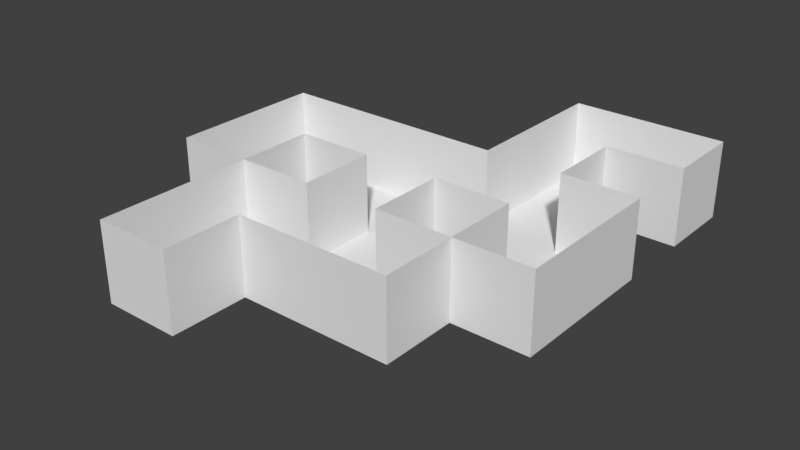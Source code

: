 # Source: stage7.blend  (saved by Blender 2.79.0; exported with 4.5.12 LTS)
import bpy
from mathutils import Matrix  # noqa: F401  (used for matrix-valued properties, if any)

bpy.ops.wm.read_factory_settings(use_empty=True)
scene = bpy.context.scene
scene.name = 'Scene'

# ---- collections
col_collection_1 = bpy.data.collections.new('Collection 1'); scene.collection.children.link(col_collection_1)
col_collection_2 = bpy.data.collections.new('Collection 2'); scene.collection.children.link(col_collection_2)
col_collection_2.hide_render = True
col_collection_2.hide_viewport = True
col_collection_3 = bpy.data.collections.new('Collection 3'); scene.collection.children.link(col_collection_3)
col_collection_3.hide_render = True
col_collection_3.hide_viewport = True
col_collection_4 = bpy.data.collections.new('Collection 4'); scene.collection.children.link(col_collection_4)
col_collection_4.hide_render = True
col_collection_4.hide_viewport = True
col_collection_5 = bpy.data.collections.new('Collection 5'); scene.collection.children.link(col_collection_5)
col_collection_5.hide_render = True
col_collection_5.hide_viewport = True
col_collection_6 = bpy.data.collections.new('Collection 6'); scene.collection.children.link(col_collection_6)
col_collection_6.hide_render = True
col_collection_6.hide_viewport = True
col_collection_7 = bpy.data.collections.new('Collection 7'); scene.collection.children.link(col_collection_7)
col_collection_7.hide_render = True
col_collection_7.hide_viewport = True
col_collection_8 = bpy.data.collections.new('Collection 8'); scene.collection.children.link(col_collection_8)
col_collection_8.hide_render = True
col_collection_8.hide_viewport = True
col_collection_9 = bpy.data.collections.new('Collection 9'); scene.collection.children.link(col_collection_9)
col_collection_9.hide_render = True
col_collection_9.hide_viewport = True

# ---- world
world_world = bpy.data.worlds.new('World'); scene.world = world_world
world_world.color = (0.05088, 0.05088, 0.05088)
world_world.use_sun_shadow = False
world_world.sun_shadow_jitter_overblur = 0.0
world_world.cycles.sampling_method = 'MANUAL'

# ---- meshes
me_cube_056 = bpy.data.meshes.new('Cube.056')
me_cube_056.from_pydata([(5.0, 9.0, 1.0), (5.0, 9.0, -1.0), (7.0, 9.0, 1.0), (7.0, 9.0, -1.0)], [], [(0, 2, 3, 1)])
me_cube_056.use_remesh_preserve_volume = False
me_cube_056.use_remesh_preserve_attributes = False
me_cube_056.use_mirror_vertex_groups = False
me_cube_056.update()
me_cube_055 = bpy.data.meshes.new('Cube.055')
me_cube_055.from_pydata([(-3.0, 5.0, 1.0), (-3.0, 5.0, -1.0), (-3.0, 7.0, 1.0), (-3.0, 7.0, -1.0)], [], [(1, 3, 2, 0)])
me_cube_055.use_remesh_preserve_volume = False
me_cube_055.use_remesh_preserve_attributes = False
me_cube_055.use_mirror_vertex_groups = False
me_cube_055.update()
me_cube_054 = bpy.data.meshes.new('Cube.054')
me_cube_054.from_pydata([(-1.0, 5.0, 1.0), (-1.0, 5.0, -1.0), (-1.0, 3.0, 1.0), (-1.0, 3.0, -1.0)], [], [(1, 3, 2, 0)])
me_cube_054.use_remesh_preserve_volume = False
me_cube_054.use_remesh_preserve_attributes = False
me_cube_054.use_mirror_vertex_groups = False
me_cube_054.update()
me_cube_053 = bpy.data.meshes.new('Cube.053')
me_cube_053.from_pydata([(5.0, 3.0, 1.0), (5.0, 3.0, -1.0), (7.0, 3.0, 1.0), (7.0, 3.0, -1.0)], [], [(0, 2, 3, 1)])
me_cube_053.use_remesh_preserve_volume = False
me_cube_053.use_remesh_preserve_attributes = False
me_cube_053.use_mirror_vertex_groups = False
me_cube_053.update()
me_cube_052 = bpy.data.meshes.new('Cube.052')
me_cube_052.from_pydata([(7.0, 5.0, 1.0), (7.0, 5.0, -1.0), (7.0, 7.0, 1.0), (7.0, 7.0, -1.0)], [], [(0, 2, 3, 1)])
me_cube_052.use_remesh_preserve_volume = False
me_cube_052.use_remesh_preserve_attributes = False
me_cube_052.use_mirror_vertex_groups = False
me_cube_052.update()
me_cube_051 = bpy.data.meshes.new('Cube.051')
me_cube_051.from_pydata([(5.0, 5.0, -1.0), (7.0, 5.0, -1.0), (5.0, 3.0, -1.0), (7.0, 3.0, -1.0)], [], [(0, 2, 3, 1)])
me_cube_051.use_remesh_preserve_volume = False
me_cube_051.use_remesh_preserve_attributes = False
me_cube_051.use_mirror_vertex_groups = False
me_cube_051.update()
me_cube_050 = bpy.data.meshes.new('Cube.050')
me_cube_050.from_pydata([(5.0, 5.0, -1.0), (5.0, 7.0, -1.0), (7.0, 5.0, -1.0), (7.0, 7.0, -1.0)], [], [(0, 2, 3, 1)])
me_cube_050.use_remesh_preserve_volume = False
me_cube_050.use_remesh_preserve_attributes = False
me_cube_050.use_mirror_vertex_groups = False
me_cube_050.update()
me_cube_049 = bpy.data.meshes.new('Cube.049')
me_cube_049.from_pydata([(3.0, 7.0, -1.0), (5.0, 7.0, -1.0), (3.0, 9.0, -1.0), (5.0, 9.0, -1.0)], [], [(1, 3, 2, 0)])
me_cube_049.use_remesh_preserve_volume = False
me_cube_049.use_remesh_preserve_attributes = False
me_cube_049.use_mirror_vertex_groups = False
me_cube_049.update()
me_cube_048 = bpy.data.meshes.new('Cube.048')
me_cube_048.from_pydata([(1.0, 7.0, 1.0), (1.0, 7.0, -1.0), (3.0, 7.0, 1.0), (3.0, 7.0, -1.0)], [], [(1, 3, 2, 0)])
me_cube_048.use_remesh_preserve_volume = False
me_cube_048.use_remesh_preserve_attributes = False
me_cube_048.use_mirror_vertex_groups = False
me_cube_048.update()
me_cube_047 = bpy.data.meshes.new('Cube.047')
me_cube_047.from_pydata([(1.0, 5.0, -1.0), (1.0, 7.0, -1.0), (-1.0, 5.0, -1.0), (-1.0, 7.0, -1.0)], [], [(1, 3, 2, 0)])
me_cube_047.use_remesh_preserve_volume = False
me_cube_047.use_remesh_preserve_attributes = False
me_cube_047.use_mirror_vertex_groups = False
me_cube_047.update()
me_cube_046 = bpy.data.meshes.new('Cube.046')
me_cube_046.from_pydata([(1.0, 5.0, -1.0), (3.0, 5.0, -1.0), (1.0, 7.0, -1.0), (3.0, 7.0, -1.0)], [], [(1, 3, 2, 0)])
me_cube_046.use_remesh_preserve_volume = False
me_cube_046.use_remesh_preserve_attributes = False
me_cube_046.use_mirror_vertex_groups = False
me_cube_046.update()
me_cube_045 = bpy.data.meshes.new('Cube.045')
me_cube_045.from_pydata([(5.0, 1.0, 1.0), (5.0, 1.0, -1.0), (5.0, 3.0, 1.0), (5.0, 3.0, -1.0)], [], [(0, 2, 3, 1)])
me_cube_045.use_remesh_preserve_volume = False
me_cube_045.use_remesh_preserve_attributes = False
me_cube_045.use_mirror_vertex_groups = False
me_cube_045.update()
me_cube_044 = bpy.data.meshes.new('Cube.044')
me_cube_044.from_pydata([(3.0, 1.0, -1.0), (3.0, 3.0, -1.0), (5.0, 1.0, -1.0), (5.0, 3.0, -1.0)], [], [(0, 2, 3, 1)])
me_cube_044.use_remesh_preserve_volume = False
me_cube_044.use_remesh_preserve_attributes = False
me_cube_044.use_mirror_vertex_groups = False
me_cube_044.update()
me_cube_043 = bpy.data.meshes.new('Cube.043')
me_cube_043.from_pydata([(-1.0, 3.0, 1.0), (-1.0, 3.0, -1.0), (1.0, 3.0, -1.0), (1.0, 3.0, 1.0)], [], [(1, 2, 3, 0)])
me_cube_043.use_remesh_preserve_volume = False
me_cube_043.use_remesh_preserve_attributes = False
me_cube_043.use_mirror_vertex_groups = False
me_cube_043.update()
me_cube_042 = bpy.data.meshes.new('Cube.042')
me_cube_042.from_pydata([(1.0, 1.0, -1.0), (1.0, 3.0, -1.0), (3.0, 1.0, -1.0), (3.0, 3.0, -1.0)], [], [(0, 2, 3, 1)])
me_cube_042.use_remesh_preserve_volume = False
me_cube_042.use_remesh_preserve_attributes = False
me_cube_042.use_mirror_vertex_groups = False
me_cube_042.update()
me_cube_041 = bpy.data.meshes.new('Cube.041')
me_cube_041.from_pydata([(1.0, 1.0, -1.0), (1.0, 1.0, 1.0), (1.0, -1.0, -1.0), (1.0, -1.0, 1.0)], [], [(0, 2, 3, 1)])
me_cube_041.use_remesh_preserve_volume = False
me_cube_041.use_remesh_preserve_attributes = False
me_cube_041.use_mirror_vertex_groups = False
me_cube_041.update()
me_cube_040 = bpy.data.meshes.new('Cube.040')
me_cube_040.from_pydata([(-1.0, 1.0, -1.0), (-1.0, -1.0, -1.0), (-1.0, -1.0, 1.0), (-1.0, 1.0, 1.0)], [], [(1, 0, 3, 2)])
me_cube_040.use_remesh_preserve_volume = False
me_cube_040.use_remesh_preserve_attributes = False
me_cube_040.use_mirror_vertex_groups = False
me_cube_040.update()
me_cube_039 = bpy.data.meshes.new('Cube.039')
me_cube_039.from_pydata([(7.0, 9.0, 1.0), (7.0, 9.0, -1.0), (7.0, 11.0, 1.0), (7.0, 11.0, -1.0)], [], [(0, 2, 3, 1)])
me_cube_039.use_remesh_preserve_volume = False
me_cube_039.use_remesh_preserve_attributes = False
me_cube_039.use_mirror_vertex_groups = False
me_cube_039.update()
me_cube_038 = bpy.data.meshes.new('Cube.038')
me_cube_038.from_pydata([(5.0, 11.0, 1.0), (5.0, 11.0, -1.0), (7.0, 11.0, 1.0), (7.0, 11.0, -1.0)], [], [(1, 3, 2, 0)])
me_cube_038.use_remesh_preserve_volume = False
me_cube_038.use_remesh_preserve_attributes = False
me_cube_038.use_mirror_vertex_groups = False
me_cube_038.update()
me_cube_037 = bpy.data.meshes.new('Cube.037')
me_cube_037.from_pydata([(5.0, 9.0, -1.0), (7.0, 9.0, -1.0), (5.0, 11.0, -1.0), (7.0, 11.0, -1.0)], [], [(0, 1, 3, 2)])
me_cube_037.use_remesh_preserve_volume = False
me_cube_037.use_remesh_preserve_attributes = False
me_cube_037.use_mirror_vertex_groups = False
me_cube_037.update()
me_cube_036 = bpy.data.meshes.new('Cube.036')
me_cube_036.from_pydata([(3.0, 9.0, -1.0), (3.0, 11.0, -1.0), (5.0, 9.0, -1.0), (5.0, 11.0, -1.0)], [], [(2, 3, 1, 0)])
me_cube_036.use_remesh_preserve_volume = False
me_cube_036.use_remesh_preserve_attributes = False
me_cube_036.use_mirror_vertex_groups = False
me_cube_036.update()
me_cube_035 = bpy.data.meshes.new('Cube.035')
me_cube_035.from_pydata([(3.0, 9.0, 1.0), (3.0, 11.0, 1.0), (3.0, 9.0, -1.0), (3.0, 11.0, -1.0)], [], [(2, 3, 1, 0)])
me_cube_035.use_remesh_preserve_volume = False
me_cube_035.use_remesh_preserve_attributes = False
me_cube_035.use_mirror_vertex_groups = False
me_cube_035.update()
me_cube_034 = bpy.data.meshes.new('Cube.034')
me_cube_034.from_pydata([(-1.0, 3.0, 1.0), (-1.0, 3.0, -1.0), (-3.0, 3.0, 1.0), (-3.0, 3.0, -1.0)], [], [(1, 3, 2, 0)])
me_cube_034.use_remesh_preserve_volume = False
me_cube_034.use_remesh_preserve_attributes = False
me_cube_034.use_mirror_vertex_groups = False
me_cube_034.update()
me_cube_033 = bpy.data.meshes.new('Cube.033')
me_cube_033.from_pydata([(-3.0, 7.0, 1.0), (-1.0, 7.0, 1.0), (-1.0, 7.0, -1.0), (-3.0, 7.0, -1.0)], [], [(1, 0, 3, 2)])
me_cube_033.use_remesh_preserve_volume = False
me_cube_033.use_remesh_preserve_attributes = False
me_cube_033.use_mirror_vertex_groups = False
me_cube_033.update()
me_cube_032 = bpy.data.meshes.new('Cube.032')
me_cube_032.from_pydata([(-3.0, 5.0, 1.0), (-3.0, 3.0, 1.0), (-3.0, 5.0, -1.0), (-3.0, 3.0, -1.0)], [], [(0, 1, 3, 2)])
me_cube_032.use_remesh_preserve_volume = False
me_cube_032.use_remesh_preserve_attributes = False
me_cube_032.use_mirror_vertex_groups = False
me_cube_032.update()
me_cube_031 = bpy.data.meshes.new('Cube.031')
me_cube_031.from_pydata([(-1.0, 7.0, -1.0), (-3.0, 7.0, -1.0), (-1.0, 5.0, -1.0), (-3.0, 5.0, -1.0)], [], [(0, 1, 3, 2)])
me_cube_031.use_remesh_preserve_volume = False
me_cube_031.use_remesh_preserve_attributes = False
me_cube_031.use_mirror_vertex_groups = False
me_cube_031.update()
me_cube_030 = bpy.data.meshes.new('Cube.030')
me_cube_030.from_pydata([(-1.0, 5.0, -1.0), (-3.0, 5.0, -1.0), (-1.0, 3.0, -1.0), (-3.0, 3.0, -1.0)], [], [(1, 3, 2, 0)])
me_cube_030.use_remesh_preserve_volume = False
me_cube_030.use_remesh_preserve_attributes = False
me_cube_030.use_mirror_vertex_groups = False
me_cube_030.update()
me_cube_029 = bpy.data.meshes.new('Cube.029')
me_cube_029.from_pydata([(7.0, 7.0, 1.0), (7.0, 7.0, -1.0), (5.0, 7.0, 1.0), (5.0, 7.0, -1.0)], [], [(3, 1, 0, 2)])
me_cube_029.use_remesh_preserve_volume = False
me_cube_029.use_remesh_preserve_attributes = False
me_cube_029.use_mirror_vertex_groups = False
me_cube_029.update()
me_cube_028 = bpy.data.meshes.new('Cube.028')
me_cube_028.from_pydata([(7.0, 5.0, 1.0), (7.0, 5.0, -1.0), (7.0, 3.0, 1.0), (7.0, 3.0, -1.0)], [], [(1, 3, 2, 0)])
me_cube_028.use_remesh_preserve_volume = False
me_cube_028.use_remesh_preserve_attributes = False
me_cube_028.use_mirror_vertex_groups = False
me_cube_028.update()
me_cube_027 = bpy.data.meshes.new('Cube.027')
me_cube_027.from_pydata([(5.0, 7.0, 1.0), (5.0, 7.0, -1.0), (5.0, 9.0, 1.0), (5.0, 9.0, -1.0)], [], [(0, 2, 3, 1)])
me_cube_027.use_remesh_preserve_volume = False
me_cube_027.use_remesh_preserve_attributes = False
me_cube_027.use_mirror_vertex_groups = False
me_cube_027.update()
me_cube_026 = bpy.data.meshes.new('Cube.026')
me_cube_026.from_pydata([(5.0, 5.0, 1.0), (5.0, 5.0, -1.0), (5.0, 3.0, 1.0), (5.0, 3.0, -1.0)], [], [(0, 2, 3, 1)])
me_cube_026.use_remesh_preserve_volume = False
me_cube_026.use_remesh_preserve_attributes = False
me_cube_026.use_mirror_vertex_groups = False
me_cube_026.update()
me_cube_025 = bpy.data.meshes.new('Cube.025')
me_cube_025.from_pydata([(3.0, 7.0, 1.0), (3.0, 7.0, -1.0), (3.0, 9.0, 1.0), (3.0, 9.0, -1.0)], [], [(1, 3, 2, 0)])
me_cube_025.use_remesh_preserve_volume = False
me_cube_025.use_remesh_preserve_attributes = False
me_cube_025.use_mirror_vertex_groups = False
me_cube_025.update()
me_cube_024 = bpy.data.meshes.new('Cube.024')
me_cube_024.from_pydata([(1.0, 7.0, 1.0), (1.0, 7.0, -1.0), (-1.0, 7.0, 1.0), (-1.0, 7.0, -1.0)], [], [(1, 0, 2, 3)])
me_cube_024.use_remesh_preserve_volume = False
me_cube_024.use_remesh_preserve_attributes = False
me_cube_024.use_mirror_vertex_groups = False
me_cube_024.update()
me_cube_023 = bpy.data.meshes.new('Cube.023')
me_cube_023.from_pydata([(3.0, 5.0, -1.0), (3.0, 7.0, -1.0), (5.0, 5.0, -1.0), (5.0, 7.0, -1.0)], [], [(0, 2, 3, 1)])
me_cube_023.use_remesh_preserve_volume = False
me_cube_023.use_remesh_preserve_attributes = False
me_cube_023.use_mirror_vertex_groups = False
me_cube_023.update()
me_cube_022 = bpy.data.meshes.new('Cube.022')
me_cube_022.from_pydata([(3.0, 5.0, 1.0), (3.0, 5.0, -1.0), (5.0, 5.0, 1.0), (5.0, 5.0, -1.0)], [], [(0, 2, 3, 1)])
me_cube_022.use_remesh_preserve_volume = False
me_cube_022.use_remesh_preserve_attributes = False
me_cube_022.use_mirror_vertex_groups = False
me_cube_022.update()
me_cube_021 = bpy.data.meshes.new('Cube.021')
me_cube_021.from_pydata([(1.0, 5.0, 1.0), (1.0, 5.0, -1.0), (-1.0, 5.0, 1.0), (-1.0, 5.0, -1.0)], [], [(1, 3, 2, 0)])
me_cube_021.use_remesh_preserve_volume = False
me_cube_021.use_remesh_preserve_attributes = False
me_cube_021.use_mirror_vertex_groups = False
me_cube_021.update()
me_cube_020 = bpy.data.meshes.new('Cube.020')
me_cube_020.from_pydata([(5.0, 3.0, 1.0), (5.0, 3.0, -1.0), (3.0, 3.0, 1.0), (3.0, 3.0, -1.0)], [], [(3, 1, 0, 2)])
me_cube_020.use_remesh_preserve_volume = False
me_cube_020.use_remesh_preserve_attributes = False
me_cube_020.use_mirror_vertex_groups = False
me_cube_020.update()
me_cube_019 = bpy.data.meshes.new('Cube.019')
me_cube_019.from_pydata([(3.0, 3.0, 1.0), (3.0, 3.0, -1.0), (3.0, 5.0, 1.0), (3.0, 5.0, -1.0)], [], [(0, 2, 3, 1)])
me_cube_019.use_remesh_preserve_volume = False
me_cube_019.use_remesh_preserve_attributes = False
me_cube_019.use_mirror_vertex_groups = False
me_cube_019.update()
me_cube_018 = bpy.data.meshes.new('Cube.018')
me_cube_018.from_pydata([(3.0, 1.0, 1.0), (3.0, 1.0, -1.0), (5.0, 1.0, 1.0), (5.0, 1.0, -1.0)], [], [(1, 0, 2, 3)])
me_cube_018.use_remesh_preserve_volume = False
me_cube_018.use_remesh_preserve_attributes = False
me_cube_018.use_mirror_vertex_groups = False
me_cube_018.update()
me_cube_017 = bpy.data.meshes.new('Cube.017')
me_cube_017.from_pydata([(1.0, 3.0, 1.0), (1.0, 3.0, -1.0), (1.0, 5.0, 1.0), (1.0, 5.0, -1.0)], [], [(1, 3, 2, 0)])
me_cube_017.use_remesh_preserve_volume = False
me_cube_017.use_remesh_preserve_attributes = False
me_cube_017.use_mirror_vertex_groups = False
me_cube_017.update()
me_cube_016 = bpy.data.meshes.new('Cube.016')
me_cube_016.from_pydata([(1.0, 3.0, -1.0), (3.0, 3.0, -1.0), (1.0, 5.0, -1.0), (3.0, 5.0, -1.0)], [], [(1, 3, 2, 0)])
me_cube_016.use_remesh_preserve_volume = False
me_cube_016.use_remesh_preserve_attributes = False
me_cube_016.use_mirror_vertex_groups = False
me_cube_016.update()
me_cube_015 = bpy.data.meshes.new('Cube.015')
me_cube_015.from_pydata([(1.0, 1.0, -1.0), (1.0, 1.0, 1.0), (3.0, 1.0, 1.0), (3.0, 1.0, -1.0)], [], [(1, 2, 3, 0)])
me_cube_015.use_remesh_preserve_volume = False
me_cube_015.use_remesh_preserve_attributes = False
me_cube_015.use_mirror_vertex_groups = False
me_cube_015.update()
me_cube_014 = bpy.data.meshes.new('Cube.014')
me_cube_014.from_pydata([(-1.0, 1.0, 1.0), (-1.0, 3.0, 1.0), (-1.0, 1.0, -1.0), (-1.0, 3.0, -1.0)], [], [(2, 3, 1, 0)])
me_cube_014.use_remesh_preserve_volume = False
me_cube_014.use_remesh_preserve_attributes = False
me_cube_014.use_mirror_vertex_groups = False
me_cube_014.update()
me_cube_013 = bpy.data.meshes.new('Cube.013')
me_cube_013.from_pydata([(-1.0, 1.0, -1.0), (-1.0, 3.0, -1.0), (1.0, 1.0, -1.0), (1.0, 3.0, -1.0)], [], [(2, 3, 1, 0)])
me_cube_013.use_remesh_preserve_volume = False
me_cube_013.use_remesh_preserve_attributes = False
me_cube_013.use_mirror_vertex_groups = False
me_cube_013.update()
me_cube_012 = bpy.data.meshes.new('Cube.012')
me_cube_012.from_pydata([(-1.0, -1.0, 1.0), (1.0, -1.0, 1.0), (-1.0, -1.0, -1.0), (1.0, -1.0, -1.0)], [], [(3, 2, 0, 1)])
me_cube_012.use_remesh_preserve_volume = False
me_cube_012.use_remesh_preserve_attributes = False
me_cube_012.use_mirror_vertex_groups = False
me_cube_012.update()
me_cube_011 = bpy.data.meshes.new('Cube.011')
me_cube_011.from_pydata([(-1.0, -1.0, -1.0), (1.0, -1.0, -1.0), (-1.0, 1.0, -1.0), (1.0, 1.0, -1.0)], [], [(2, 0, 1, 3)])
me_cube_011.use_remesh_preserve_volume = False
me_cube_011.use_remesh_preserve_attributes = False
me_cube_011.use_mirror_vertex_groups = False
me_cube_011.update()
me_cube_001 = bpy.data.meshes.new('Cube.001')
me_cube_001.from_pydata([(3.0, 11.0, 1.0), (3.0, 11.0, -1.0), (5.0, 11.0, 1.0), (5.0, 11.0, -1.0)], [], [(1, 3, 2, 0)])
me_cube_001.use_remesh_preserve_volume = False
me_cube_001.use_remesh_preserve_attributes = False
me_cube_001.use_mirror_vertex_groups = False
me_cube_001.update()
me_cube_061 = bpy.data.meshes.new('Cube.061')
me_cube_061.from_pydata([(-1.0, -1.0, -1.0), (-1.0, -1.0, 1.0), (1.0, -1.0, -1.0), (1.0, -1.0, 1.0)], [], [(2, 3, 1, 0)])
me_cube_061.use_remesh_preserve_volume = False
me_cube_061.use_remesh_preserve_attributes = False
me_cube_061.use_mirror_vertex_groups = False
me_cube_061.update()
me_cube_060 = bpy.data.meshes.new('Cube.060')
me_cube_060.from_pydata([(-1.0, 1.0, -1.0), (-1.0, 1.0, 1.0), (1.0, 1.0, -1.0), (1.0, 1.0, 1.0)], [], [(0, 1, 3, 2)])
me_cube_060.use_remesh_preserve_volume = False
me_cube_060.use_remesh_preserve_attributes = False
me_cube_060.use_mirror_vertex_groups = False
me_cube_060.update()
me_cube_059 = bpy.data.meshes.new('Cube.059')
me_cube_059.from_pydata([(-1.0, 1.0, -1.0), (-1.0, -1.0, -1.0), (-1.0, -1.0, 1.0), (-1.0, 1.0, 1.0)], [], [(1, 2, 3, 0)])
me_cube_059.use_remesh_preserve_volume = False
me_cube_059.use_remesh_preserve_attributes = False
me_cube_059.use_mirror_vertex_groups = False
me_cube_059.update()
me_cube_058 = bpy.data.meshes.new('Cube.058')
me_cube_058.from_pydata([(-1.0, -1.0, 1.0), (-1.0, 1.0, 1.0), (1.0, -1.0, 1.0), (1.0, 1.0, 1.0)], [], [(3, 1, 0, 2)])
me_cube_058.use_remesh_preserve_volume = False
me_cube_058.use_remesh_preserve_attributes = False
me_cube_058.use_mirror_vertex_groups = False
me_cube_058.update()
me_cube_057 = bpy.data.meshes.new('Cube.057')
me_cube_057.from_pydata([(-1.0, -1.0, -1.0), (-1.0, 1.0, -1.0), (1.0, -1.0, -1.0), (1.0, 1.0, -1.0)], [], [(1, 3, 2, 0)])
me_cube_057.use_remesh_preserve_volume = False
me_cube_057.use_remesh_preserve_attributes = False
me_cube_057.use_mirror_vertex_groups = False
me_cube_057.update()
me_cube_002 = bpy.data.meshes.new('Cube.002')
me_cube_002.from_pydata([(1.0, 1.0, -1.0), (1.0, 1.0, 1.0), (1.0, -1.0, -1.0), (1.0, -1.0, 1.0)], [], [(0, 1, 3, 2)])
me_cube_002.use_remesh_preserve_volume = False
me_cube_002.use_remesh_preserve_attributes = False
me_cube_002.use_mirror_vertex_groups = False
me_cube_002.update()
me_cube_066 = bpy.data.meshes.new('Cube.066')
me_cube_066.from_pydata([(-1.0, -1.0, -1.0), (-1.0, -1.0, 1.0), (1.0, -1.0, -1.0), (1.0, -1.0, 1.0)], [], [(2, 3, 1, 0)])
me_cube_066.use_remesh_preserve_volume = False
me_cube_066.use_remesh_preserve_attributes = False
me_cube_066.use_mirror_vertex_groups = False
me_cube_066.update()
me_cube_065 = bpy.data.meshes.new('Cube.065')
me_cube_065.from_pydata([(-1.0, 1.0, -1.0), (-1.0, 1.0, 1.0), (1.0, 1.0, -1.0), (1.0, 1.0, 1.0)], [], [(0, 1, 3, 2)])
me_cube_065.use_remesh_preserve_volume = False
me_cube_065.use_remesh_preserve_attributes = False
me_cube_065.use_mirror_vertex_groups = False
me_cube_065.update()
me_cube_064 = bpy.data.meshes.new('Cube.064')
me_cube_064.from_pydata([(-1.0, 1.0, -1.0), (-1.0, -1.0, -1.0), (-1.0, -1.0, 1.0), (-1.0, 1.0, 1.0)], [], [(1, 2, 3, 0)])
me_cube_064.use_remesh_preserve_volume = False
me_cube_064.use_remesh_preserve_attributes = False
me_cube_064.use_mirror_vertex_groups = False
me_cube_064.update()
me_cube_063 = bpy.data.meshes.new('Cube.063')
me_cube_063.from_pydata([(-1.0, -1.0, 1.0), (-1.0, 1.0, 1.0), (1.0, -1.0, 1.0), (1.0, 1.0, 1.0)], [], [(3, 1, 0, 2)])
me_cube_063.use_remesh_preserve_volume = False
me_cube_063.use_remesh_preserve_attributes = False
me_cube_063.use_mirror_vertex_groups = False
me_cube_063.update()
me_cube_062 = bpy.data.meshes.new('Cube.062')
me_cube_062.from_pydata([(-1.0, -1.0, -1.0), (-1.0, 1.0, -1.0), (1.0, -1.0, -1.0), (1.0, 1.0, -1.0)], [], [(1, 3, 2, 0)])
me_cube_062.use_remesh_preserve_volume = False
me_cube_062.use_remesh_preserve_attributes = False
me_cube_062.use_mirror_vertex_groups = False
me_cube_062.update()
me_cube_010 = bpy.data.meshes.new('Cube.010')
me_cube_010.from_pydata([(1.0, 1.0, -1.0), (1.0, 1.0, 1.0), (1.0, -1.0, -1.0), (1.0, -1.0, 1.0)], [], [(0, 1, 3, 2)])
me_cube_010.use_remesh_preserve_volume = False
me_cube_010.use_remesh_preserve_attributes = False
me_cube_010.use_mirror_vertex_groups = False
me_cube_010.update()
me_cube_071 = bpy.data.meshes.new('Cube.071')
me_cube_071.from_pydata([(-1.0, -1.0, -1.0), (-1.0, -1.0, 1.0), (1.0, -1.0, -1.0), (1.0, -1.0, 1.0)], [], [(2, 3, 1, 0)])
me_cube_071.use_remesh_preserve_volume = False
me_cube_071.use_remesh_preserve_attributes = False
me_cube_071.use_mirror_vertex_groups = False
me_cube_071.update()
me_cube_070 = bpy.data.meshes.new('Cube.070')
me_cube_070.from_pydata([(-1.0, 1.0, -1.0), (-1.0, 1.0, 1.0), (1.0, 1.0, -1.0), (1.0, 1.0, 1.0)], [], [(0, 1, 3, 2)])
me_cube_070.use_remesh_preserve_volume = False
me_cube_070.use_remesh_preserve_attributes = False
me_cube_070.use_mirror_vertex_groups = False
me_cube_070.update()
me_cube_069 = bpy.data.meshes.new('Cube.069')
me_cube_069.from_pydata([(-1.0, 1.0, -1.0), (-1.0, -1.0, -1.0), (-1.0, -1.0, 1.0), (-1.0, 1.0, 1.0)], [], [(1, 2, 3, 0)])
me_cube_069.use_remesh_preserve_volume = False
me_cube_069.use_remesh_preserve_attributes = False
me_cube_069.use_mirror_vertex_groups = False
me_cube_069.update()
me_cube_068 = bpy.data.meshes.new('Cube.068')
me_cube_068.from_pydata([(-1.0, -1.0, 1.0), (-1.0, 1.0, 1.0), (1.0, -1.0, 1.0), (1.0, 1.0, 1.0)], [], [(3, 1, 0, 2)])
me_cube_068.use_remesh_preserve_volume = False
me_cube_068.use_remesh_preserve_attributes = False
me_cube_068.use_mirror_vertex_groups = False
me_cube_068.update()
me_cube_067 = bpy.data.meshes.new('Cube.067')
me_cube_067.from_pydata([(-1.0, -1.0, -1.0), (-1.0, 1.0, -1.0), (1.0, -1.0, -1.0), (1.0, 1.0, -1.0)], [], [(1, 3, 2, 0)])
me_cube_067.use_remesh_preserve_volume = False
me_cube_067.use_remesh_preserve_attributes = False
me_cube_067.use_mirror_vertex_groups = False
me_cube_067.update()
me_cube_003 = bpy.data.meshes.new('Cube.003')
me_cube_003.from_pydata([(1.0, 1.0, -1.0), (1.0, 1.0, 1.0), (1.0, -1.0, -1.0), (1.0, -1.0, 1.0)], [], [(0, 1, 3, 2)])
me_cube_003.use_remesh_preserve_volume = False
me_cube_003.use_remesh_preserve_attributes = False
me_cube_003.use_mirror_vertex_groups = False
me_cube_003.update()
me_cube_076 = bpy.data.meshes.new('Cube.076')
me_cube_076.from_pydata([(-1.0, -1.0, -1.0), (-1.0, -1.0, 1.0), (1.0, -1.0, -1.0), (1.0, -1.0, 1.0)], [], [(2, 3, 1, 0)])
me_cube_076.use_remesh_preserve_volume = False
me_cube_076.use_remesh_preserve_attributes = False
me_cube_076.use_mirror_vertex_groups = False
me_cube_076.update()
me_cube_075 = bpy.data.meshes.new('Cube.075')
me_cube_075.from_pydata([(-1.0, 1.0, -1.0), (-1.0, 1.0, 1.0), (1.0, 1.0, -1.0), (1.0, 1.0, 1.0)], [], [(0, 1, 3, 2)])
me_cube_075.use_remesh_preserve_volume = False
me_cube_075.use_remesh_preserve_attributes = False
me_cube_075.use_mirror_vertex_groups = False
me_cube_075.update()
me_cube_074 = bpy.data.meshes.new('Cube.074')
me_cube_074.from_pydata([(-1.0, 1.0, -1.0), (-1.0, -1.0, -1.0), (-1.0, -1.0, 1.0), (-1.0, 1.0, 1.0)], [], [(1, 2, 3, 0)])
me_cube_074.use_remesh_preserve_volume = False
me_cube_074.use_remesh_preserve_attributes = False
me_cube_074.use_mirror_vertex_groups = False
me_cube_074.update()
me_cube_073 = bpy.data.meshes.new('Cube.073')
me_cube_073.from_pydata([(-1.0, -1.0, 1.0), (-1.0, 1.0, 1.0), (1.0, -1.0, 1.0), (1.0, 1.0, 1.0)], [], [(3, 1, 0, 2)])
me_cube_073.use_remesh_preserve_volume = False
me_cube_073.use_remesh_preserve_attributes = False
me_cube_073.use_mirror_vertex_groups = False
me_cube_073.update()
me_cube_072 = bpy.data.meshes.new('Cube.072')
me_cube_072.from_pydata([(-1.0, -1.0, -1.0), (-1.0, 1.0, -1.0), (1.0, -1.0, -1.0), (1.0, 1.0, -1.0)], [], [(1, 3, 2, 0)])
me_cube_072.use_remesh_preserve_volume = False
me_cube_072.use_remesh_preserve_attributes = False
me_cube_072.use_mirror_vertex_groups = False
me_cube_072.update()
me_cube_009 = bpy.data.meshes.new('Cube.009')
me_cube_009.from_pydata([(1.0, 1.0, -1.0), (1.0, 1.0, 1.0), (1.0, -1.0, -1.0), (1.0, -1.0, 1.0)], [], [(0, 1, 3, 2)])
me_cube_009.use_remesh_preserve_volume = False
me_cube_009.use_remesh_preserve_attributes = False
me_cube_009.use_mirror_vertex_groups = False
me_cube_009.update()
me_cube_081 = bpy.data.meshes.new('Cube.081')
me_cube_081.from_pydata([(-1.0, -1.0, -1.0), (-1.0, -1.0, 1.0), (1.0, -1.0, -1.0), (1.0, -1.0, 1.0)], [], [(2, 3, 1, 0)])
me_cube_081.use_remesh_preserve_volume = False
me_cube_081.use_remesh_preserve_attributes = False
me_cube_081.use_mirror_vertex_groups = False
me_cube_081.update()
me_cube_080 = bpy.data.meshes.new('Cube.080')
me_cube_080.from_pydata([(-1.0, 1.0, -1.0), (-1.0, 1.0, 1.0), (1.0, 1.0, -1.0), (1.0, 1.0, 1.0)], [], [(0, 1, 3, 2)])
me_cube_080.use_remesh_preserve_volume = False
me_cube_080.use_remesh_preserve_attributes = False
me_cube_080.use_mirror_vertex_groups = False
me_cube_080.update()
me_cube_079 = bpy.data.meshes.new('Cube.079')
me_cube_079.from_pydata([(-1.0, 1.0, -1.0), (-1.0, -1.0, -1.0), (-1.0, -1.0, 1.0), (-1.0, 1.0, 1.0)], [], [(1, 2, 3, 0)])
me_cube_079.use_remesh_preserve_volume = False
me_cube_079.use_remesh_preserve_attributes = False
me_cube_079.use_mirror_vertex_groups = False
me_cube_079.update()
me_cube_078 = bpy.data.meshes.new('Cube.078')
me_cube_078.from_pydata([(-1.0, -1.0, 1.0), (-1.0, 1.0, 1.0), (1.0, -1.0, 1.0), (1.0, 1.0, 1.0)], [], [(3, 1, 0, 2)])
me_cube_078.use_remesh_preserve_volume = False
me_cube_078.use_remesh_preserve_attributes = False
me_cube_078.use_mirror_vertex_groups = False
me_cube_078.update()
me_cube_077 = bpy.data.meshes.new('Cube.077')
me_cube_077.from_pydata([(-1.0, -1.0, -1.0), (-1.0, 1.0, -1.0), (1.0, -1.0, -1.0), (1.0, 1.0, -1.0)], [], [(1, 3, 2, 0)])
me_cube_077.use_remesh_preserve_volume = False
me_cube_077.use_remesh_preserve_attributes = False
me_cube_077.use_mirror_vertex_groups = False
me_cube_077.update()
me_cube_007 = bpy.data.meshes.new('Cube.007')
me_cube_007.from_pydata([(1.0, 1.0, -1.0), (1.0, 1.0, 1.0), (1.0, -1.0, -1.0), (1.0, -1.0, 1.0)], [], [(0, 1, 3, 2)])
me_cube_007.use_remesh_preserve_volume = False
me_cube_007.use_remesh_preserve_attributes = False
me_cube_007.use_mirror_vertex_groups = False
me_cube_007.update()
me_cube_086 = bpy.data.meshes.new('Cube.086')
me_cube_086.from_pydata([(-1.0, -1.0, -1.0), (-1.0, -1.0, 1.0), (1.0, -1.0, -1.0), (1.0, -1.0, 1.0)], [], [(2, 3, 1, 0)])
me_cube_086.use_remesh_preserve_volume = False
me_cube_086.use_remesh_preserve_attributes = False
me_cube_086.use_mirror_vertex_groups = False
me_cube_086.update()
me_cube_085 = bpy.data.meshes.new('Cube.085')
me_cube_085.from_pydata([(-1.0, 1.0, -1.0), (-1.0, 1.0, 1.0), (1.0, 1.0, -1.0), (1.0, 1.0, 1.0)], [], [(0, 1, 3, 2)])
me_cube_085.use_remesh_preserve_volume = False
me_cube_085.use_remesh_preserve_attributes = False
me_cube_085.use_mirror_vertex_groups = False
me_cube_085.update()
me_cube_084 = bpy.data.meshes.new('Cube.084')
me_cube_084.from_pydata([(-1.0, 1.0, -1.0), (-1.0, -1.0, -1.0), (-1.0, -1.0, 1.0), (-1.0, 1.0, 1.0)], [], [(1, 2, 3, 0)])
me_cube_084.use_remesh_preserve_volume = False
me_cube_084.use_remesh_preserve_attributes = False
me_cube_084.use_mirror_vertex_groups = False
me_cube_084.update()
me_cube_083 = bpy.data.meshes.new('Cube.083')
me_cube_083.from_pydata([(-1.0, -1.0, 1.0), (-1.0, 1.0, 1.0), (1.0, -1.0, 1.0), (1.0, 1.0, 1.0)], [], [(3, 1, 0, 2)])
me_cube_083.use_remesh_preserve_volume = False
me_cube_083.use_remesh_preserve_attributes = False
me_cube_083.use_mirror_vertex_groups = False
me_cube_083.update()
me_cube_082 = bpy.data.meshes.new('Cube.082')
me_cube_082.from_pydata([(-1.0, -1.0, -1.0), (-1.0, 1.0, -1.0), (1.0, -1.0, -1.0), (1.0, 1.0, -1.0)], [], [(1, 3, 2, 0)])
me_cube_082.use_remesh_preserve_volume = False
me_cube_082.use_remesh_preserve_attributes = False
me_cube_082.use_mirror_vertex_groups = False
me_cube_082.update()
me_cube_008 = bpy.data.meshes.new('Cube.008')
me_cube_008.from_pydata([(1.0, 1.0, -1.0), (1.0, 1.0, 1.0), (1.0, -1.0, -1.0), (1.0, -1.0, 1.0)], [], [(0, 1, 3, 2)])
me_cube_008.use_remesh_preserve_volume = False
me_cube_008.use_remesh_preserve_attributes = False
me_cube_008.use_mirror_vertex_groups = False
me_cube_008.update()
me_cube_091 = bpy.data.meshes.new('Cube.091')
me_cube_091.from_pydata([(-1.0, -1.0, -1.0), (-1.0, -1.0, 1.0), (1.0, -1.0, -1.0), (1.0, -1.0, 1.0)], [], [(2, 3, 1, 0)])
me_cube_091.use_remesh_preserve_volume = False
me_cube_091.use_remesh_preserve_attributes = False
me_cube_091.use_mirror_vertex_groups = False
me_cube_091.update()
me_cube_090 = bpy.data.meshes.new('Cube.090')
me_cube_090.from_pydata([(-1.0, 1.0, -1.0), (-1.0, 1.0, 1.0), (1.0, 1.0, -1.0), (1.0, 1.0, 1.0)], [], [(0, 1, 3, 2)])
me_cube_090.use_remesh_preserve_volume = False
me_cube_090.use_remesh_preserve_attributes = False
me_cube_090.use_mirror_vertex_groups = False
me_cube_090.update()
me_cube_089 = bpy.data.meshes.new('Cube.089')
me_cube_089.from_pydata([(-1.0, 1.0, -1.0), (-1.0, -1.0, -1.0), (-1.0, -1.0, 1.0), (-1.0, 1.0, 1.0)], [], [(1, 2, 3, 0)])
me_cube_089.use_remesh_preserve_volume = False
me_cube_089.use_remesh_preserve_attributes = False
me_cube_089.use_mirror_vertex_groups = False
me_cube_089.update()
me_cube_088 = bpy.data.meshes.new('Cube.088')
me_cube_088.from_pydata([(-1.0, -1.0, 1.0), (-1.0, 1.0, 1.0), (1.0, -1.0, 1.0), (1.0, 1.0, 1.0)], [], [(3, 1, 0, 2)])
me_cube_088.use_remesh_preserve_volume = False
me_cube_088.use_remesh_preserve_attributes = False
me_cube_088.use_mirror_vertex_groups = False
me_cube_088.update()
me_cube_087 = bpy.data.meshes.new('Cube.087')
me_cube_087.from_pydata([(-1.0, -1.0, -1.0), (-1.0, 1.0, -1.0), (1.0, -1.0, -1.0), (1.0, 1.0, -1.0)], [], [(1, 3, 2, 0)])
me_cube_087.use_remesh_preserve_volume = False
me_cube_087.use_remesh_preserve_attributes = False
me_cube_087.use_mirror_vertex_groups = False
me_cube_087.update()
me_cube_004 = bpy.data.meshes.new('Cube.004')
me_cube_004.from_pydata([(1.0, 1.0, -1.0), (1.0, 1.0, 1.0), (1.0, -1.0, -1.0), (1.0, -1.0, 1.0)], [], [(0, 1, 3, 2)])
me_cube_004.use_remesh_preserve_volume = False
me_cube_004.use_remesh_preserve_attributes = False
me_cube_004.use_mirror_vertex_groups = False
me_cube_004.update()
me_cube_096 = bpy.data.meshes.new('Cube.096')
me_cube_096.from_pydata([(-1.0, -1.0, -1.0), (-1.0, -1.0, 1.0), (1.0, -1.0, -1.0), (1.0, -1.0, 1.0)], [], [(2, 3, 1, 0)])
me_cube_096.use_remesh_preserve_volume = False
me_cube_096.use_remesh_preserve_attributes = False
me_cube_096.use_mirror_vertex_groups = False
me_cube_096.update()
me_cube_095 = bpy.data.meshes.new('Cube.095')
me_cube_095.from_pydata([(-1.0, 1.0, -1.0), (-1.0, 1.0, 1.0), (1.0, 1.0, -1.0), (1.0, 1.0, 1.0)], [], [(0, 1, 3, 2)])
me_cube_095.use_remesh_preserve_volume = False
me_cube_095.use_remesh_preserve_attributes = False
me_cube_095.use_mirror_vertex_groups = False
me_cube_095.update()
me_cube_094 = bpy.data.meshes.new('Cube.094')
me_cube_094.from_pydata([(-1.0, 1.0, -1.0), (-1.0, -1.0, -1.0), (-1.0, -1.0, 1.0), (-1.0, 1.0, 1.0)], [], [(1, 2, 3, 0)])
me_cube_094.use_remesh_preserve_volume = False
me_cube_094.use_remesh_preserve_attributes = False
me_cube_094.use_mirror_vertex_groups = False
me_cube_094.update()
me_cube_093 = bpy.data.meshes.new('Cube.093')
me_cube_093.from_pydata([(-1.0, -1.0, 1.0), (-1.0, 1.0, 1.0), (1.0, -1.0, 1.0), (1.0, 1.0, 1.0)], [], [(3, 1, 0, 2)])
me_cube_093.use_remesh_preserve_volume = False
me_cube_093.use_remesh_preserve_attributes = False
me_cube_093.use_mirror_vertex_groups = False
me_cube_093.update()
me_cube_092 = bpy.data.meshes.new('Cube.092')
me_cube_092.from_pydata([(-1.0, -1.0, -1.0), (-1.0, 1.0, -1.0), (1.0, -1.0, -1.0), (1.0, 1.0, -1.0)], [], [(1, 3, 2, 0)])
me_cube_092.use_remesh_preserve_volume = False
me_cube_092.use_remesh_preserve_attributes = False
me_cube_092.use_mirror_vertex_groups = False
me_cube_092.update()
me_cube_005 = bpy.data.meshes.new('Cube.005')
me_cube_005.from_pydata([(1.0, 1.0, -1.0), (1.0, 1.0, 1.0), (1.0, -1.0, -1.0), (1.0, -1.0, 1.0)], [], [(0, 1, 3, 2)])
me_cube_005.use_remesh_preserve_volume = False
me_cube_005.use_remesh_preserve_attributes = False
me_cube_005.use_mirror_vertex_groups = False
me_cube_005.update()

# ---- objects
ob_cube_054 = bpy.data.objects.new('Cube.054', me_cube_056)
ob_cube_053 = bpy.data.objects.new('Cube.053', me_cube_055)
ob_cube_052 = bpy.data.objects.new('Cube.052', me_cube_054)
ob_cube_051 = bpy.data.objects.new('Cube.051', me_cube_053)
ob_cube_050 = bpy.data.objects.new('Cube.050', me_cube_052)
ob_cube_049 = bpy.data.objects.new('Cube.049', me_cube_051)
ob_cube_048 = bpy.data.objects.new('Cube.048', me_cube_050)
ob_cube_047 = bpy.data.objects.new('Cube.047', me_cube_049)
ob_cube_046 = bpy.data.objects.new('Cube.046', me_cube_048)
ob_cube_045 = bpy.data.objects.new('Cube.045', me_cube_047)
ob_cube_044 = bpy.data.objects.new('Cube.044', me_cube_046)
ob_cube_043 = bpy.data.objects.new('Cube.043', me_cube_045)
ob_cube_042 = bpy.data.objects.new('Cube.042', me_cube_044)
ob_cube_041 = bpy.data.objects.new('Cube.041', me_cube_043)
ob_cube_040 = bpy.data.objects.new('Cube.040', me_cube_042)
ob_cube_039 = bpy.data.objects.new('Cube.039', me_cube_041)
ob_cube_038 = bpy.data.objects.new('Cube.038', me_cube_040)
ob_cube_037 = bpy.data.objects.new('Cube.037', me_cube_039)
ob_cube_036 = bpy.data.objects.new('Cube.036', me_cube_038)
ob_cube_035 = bpy.data.objects.new('Cube.035', me_cube_037)
ob_cube_034 = bpy.data.objects.new('Cube.034', me_cube_036)
ob_cube_033 = bpy.data.objects.new('Cube.033', me_cube_035)
ob_cube_032 = bpy.data.objects.new('Cube.032', me_cube_034)
ob_cube_031 = bpy.data.objects.new('Cube.031', me_cube_033)
ob_cube_030 = bpy.data.objects.new('Cube.030', me_cube_032)
ob_cube_029 = bpy.data.objects.new('Cube.029', me_cube_031)
ob_cube_028 = bpy.data.objects.new('Cube.028', me_cube_030)
ob_cube_027 = bpy.data.objects.new('Cube.027', me_cube_029)
ob_cube_026 = bpy.data.objects.new('Cube.026', me_cube_028)
ob_cube_025 = bpy.data.objects.new('Cube.025', me_cube_027)
ob_cube_024 = bpy.data.objects.new('Cube.024', me_cube_026)
ob_cube_023 = bpy.data.objects.new('Cube.023', me_cube_025)
ob_cube_022 = bpy.data.objects.new('Cube.022', me_cube_024)
ob_cube_021 = bpy.data.objects.new('Cube.021', me_cube_023)
ob_cube_020 = bpy.data.objects.new('Cube.020', me_cube_022)
ob_cube_019 = bpy.data.objects.new('Cube.019', me_cube_021)
ob_cube_018 = bpy.data.objects.new('Cube.018', me_cube_020)
ob_cube_017 = bpy.data.objects.new('Cube.017', me_cube_019)
ob_cube_016 = bpy.data.objects.new('Cube.016', me_cube_018)
ob_cube_015 = bpy.data.objects.new('Cube.015', me_cube_017)
ob_cube_014 = bpy.data.objects.new('Cube.014', me_cube_016)
ob_cube_013 = bpy.data.objects.new('Cube.013', me_cube_015)
ob_cube_012 = bpy.data.objects.new('Cube.012', me_cube_014)
ob_cube_011 = bpy.data.objects.new('Cube.011', me_cube_013)
ob_cube_010 = bpy.data.objects.new('Cube.010', me_cube_012)
ob_cube_005 = bpy.data.objects.new('Cube.005', me_cube_011)
ob_cube = bpy.data.objects.new('Cube', me_cube_001)
ob_cube_059 = bpy.data.objects.new('Cube.059', me_cube_061)
ob_cube_058 = bpy.data.objects.new('Cube.058', me_cube_060)
ob_cube_057 = bpy.data.objects.new('Cube.057', me_cube_059)
ob_cube_056 = bpy.data.objects.new('Cube.056', me_cube_058)
ob_cube_055 = bpy.data.objects.new('Cube.055', me_cube_057)
ob_cube_001 = bpy.data.objects.new('Cube.001', me_cube_002)
ob_cube_064 = bpy.data.objects.new('Cube.064', me_cube_066)
ob_cube_063 = bpy.data.objects.new('Cube.063', me_cube_065)
ob_cube_062 = bpy.data.objects.new('Cube.062', me_cube_064)
ob_cube_061 = bpy.data.objects.new('Cube.061', me_cube_063)
ob_cube_060 = bpy.data.objects.new('Cube.060', me_cube_062)
ob_cube_009 = bpy.data.objects.new('Cube.009', me_cube_010)
ob_cube_069 = bpy.data.objects.new('Cube.069', me_cube_071)
ob_cube_068 = bpy.data.objects.new('Cube.068', me_cube_070)
ob_cube_067 = bpy.data.objects.new('Cube.067', me_cube_069)
ob_cube_066 = bpy.data.objects.new('Cube.066', me_cube_068)
ob_cube_065 = bpy.data.objects.new('Cube.065', me_cube_067)
ob_cube_002 = bpy.data.objects.new('Cube.002', me_cube_003)
ob_cube_074 = bpy.data.objects.new('Cube.074', me_cube_076)
ob_cube_073 = bpy.data.objects.new('Cube.073', me_cube_075)
ob_cube_072 = bpy.data.objects.new('Cube.072', me_cube_074)
ob_cube_071 = bpy.data.objects.new('Cube.071', me_cube_073)
ob_cube_070 = bpy.data.objects.new('Cube.070', me_cube_072)
ob_cube_008 = bpy.data.objects.new('Cube.008', me_cube_009)
ob_cube_079 = bpy.data.objects.new('Cube.079', me_cube_081)
ob_cube_078 = bpy.data.objects.new('Cube.078', me_cube_080)
ob_cube_077 = bpy.data.objects.new('Cube.077', me_cube_079)
ob_cube_076 = bpy.data.objects.new('Cube.076', me_cube_078)
ob_cube_075 = bpy.data.objects.new('Cube.075', me_cube_077)
ob_cube_006 = bpy.data.objects.new('Cube.006', me_cube_007)
ob_cube_084 = bpy.data.objects.new('Cube.084', me_cube_086)
ob_cube_083 = bpy.data.objects.new('Cube.083', me_cube_085)
ob_cube_082 = bpy.data.objects.new('Cube.082', me_cube_084)
ob_cube_081 = bpy.data.objects.new('Cube.081', me_cube_083)
ob_cube_080 = bpy.data.objects.new('Cube.080', me_cube_082)
ob_cube_007 = bpy.data.objects.new('Cube.007', me_cube_008)
ob_cube_089 = bpy.data.objects.new('Cube.089', me_cube_091)
ob_cube_088 = bpy.data.objects.new('Cube.088', me_cube_090)
ob_cube_087 = bpy.data.objects.new('Cube.087', me_cube_089)
ob_cube_086 = bpy.data.objects.new('Cube.086', me_cube_088)
ob_cube_085 = bpy.data.objects.new('Cube.085', me_cube_087)
ob_cube_003 = bpy.data.objects.new('Cube.003', me_cube_004)
ob_cube_094 = bpy.data.objects.new('Cube.094', me_cube_096)
ob_cube_093 = bpy.data.objects.new('Cube.093', me_cube_095)
ob_cube_092 = bpy.data.objects.new('Cube.092', me_cube_094)
ob_cube_091 = bpy.data.objects.new('Cube.091', me_cube_093)
ob_cube_090 = bpy.data.objects.new('Cube.090', me_cube_092)
ob_cube_004 = bpy.data.objects.new('Cube.004', me_cube_005)

# ---- transforms, parenting, visibility, modifiers, constraints
ob_cube_054.location = (0.0, 0.0, 1.0)
ob_cube_054.lineart.crease_threshold = 0.0
ob_cube_053.location = (0.0, 0.0, 1.0)
ob_cube_053.lineart.crease_threshold = 0.0
ob_cube_052.location = (0.0, 0.0, 1.0)
ob_cube_052.lineart.crease_threshold = 0.0
ob_cube_051.location = (0.0, 0.0, 1.0)
ob_cube_051.lineart.crease_threshold = 0.0
ob_cube_050.location = (0.0, 0.0, 1.0)
ob_cube_050.lineart.crease_threshold = 0.0
ob_cube_049.location = (0.0, 0.0, 1.0)
ob_cube_049.lineart.crease_threshold = 0.0
ob_cube_048.location = (0.0, 0.0, 1.0)
ob_cube_048.lineart.crease_threshold = 0.0
ob_cube_047.location = (0.0, 0.0, 1.0)
ob_cube_047.lineart.crease_threshold = 0.0
ob_cube_046.location = (0.0, 0.0, 1.0)
ob_cube_046.lineart.crease_threshold = 0.0
ob_cube_045.location = (0.0, 0.0, 1.0)
ob_cube_045.lineart.crease_threshold = 0.0
ob_cube_044.location = (0.0, 0.0, 1.0)
ob_cube_044.lineart.crease_threshold = 0.0
ob_cube_043.location = (0.0, 0.0, 1.0)
ob_cube_043.lineart.crease_threshold = 0.0
ob_cube_042.location = (0.0, 0.0, 1.0)
ob_cube_042.lineart.crease_threshold = 0.0
ob_cube_041.location = (0.0, 0.0, 1.0)
ob_cube_041.lineart.crease_threshold = 0.0
ob_cube_040.location = (0.0, 0.0, 1.0)
ob_cube_040.lineart.crease_threshold = 0.0
ob_cube_039.location = (0.0, 0.0, 1.0)
ob_cube_039.lineart.crease_threshold = 0.0
ob_cube_038.location = (0.0, 0.0, 1.0)
ob_cube_038.lineart.crease_threshold = 0.0
ob_cube_037.location = (0.0, 0.0, 1.0)
ob_cube_037.lineart.crease_threshold = 0.0
ob_cube_036.location = (0.0, 0.0, 1.0)
ob_cube_036.lineart.crease_threshold = 0.0
ob_cube_035.location = (0.0, 0.0, 1.0)
ob_cube_035.lineart.crease_threshold = 0.0
ob_cube_034.location = (0.0, 0.0, 1.0)
ob_cube_034.lineart.crease_threshold = 0.0
ob_cube_033.location = (0.0, 0.0, 1.0)
ob_cube_033.lineart.crease_threshold = 0.0
ob_cube_032.location = (0.0, 0.0, 1.0)
ob_cube_032.lineart.crease_threshold = 0.0
ob_cube_031.location = (0.0, 0.0, 1.0)
ob_cube_031.lineart.crease_threshold = 0.0
ob_cube_030.location = (0.0, 0.0, 1.0)
ob_cube_030.lineart.crease_threshold = 0.0
ob_cube_029.location = (0.0, 0.0, 1.0)
ob_cube_029.lineart.crease_threshold = 0.0
ob_cube_028.location = (0.0, 0.0, 1.0)
ob_cube_028.lineart.crease_threshold = 0.0
ob_cube_027.location = (0.0, 0.0, 1.0)
ob_cube_027.lineart.crease_threshold = 0.0
ob_cube_026.location = (0.0, 0.0, 1.0)
ob_cube_026.lineart.crease_threshold = 0.0
ob_cube_025.location = (0.0, 0.0, 1.0)
ob_cube_025.lineart.crease_threshold = 0.0
ob_cube_024.location = (0.0, 0.0, 1.0)
ob_cube_024.lineart.crease_threshold = 0.0
ob_cube_023.location = (0.0, 0.0, 1.0)
ob_cube_023.lineart.crease_threshold = 0.0
ob_cube_022.location = (0.0, 0.0, 1.0)
ob_cube_022.lineart.crease_threshold = 0.0
ob_cube_021.location = (0.0, 0.0, 1.0)
ob_cube_021.lineart.crease_threshold = 0.0
ob_cube_020.location = (0.0, 0.0, 1.0)
ob_cube_020.lineart.crease_threshold = 0.0
ob_cube_019.location = (0.0, 0.0, 1.0)
ob_cube_019.lineart.crease_threshold = 0.0
ob_cube_018.location = (0.0, 0.0, 1.0)
ob_cube_018.lineart.crease_threshold = 0.0
ob_cube_017.location = (0.0, 0.0, 1.0)
ob_cube_017.lineart.crease_threshold = 0.0
ob_cube_016.location = (0.0, 0.0, 1.0)
ob_cube_016.lineart.crease_threshold = 0.0
ob_cube_015.location = (0.0, 0.0, 1.0)
ob_cube_015.lineart.crease_threshold = 0.0
ob_cube_014.location = (0.0, 0.0, 1.0)
ob_cube_014.lineart.crease_threshold = 0.0
ob_cube_013.location = (0.0, 0.0, 1.0)
ob_cube_013.lineart.crease_threshold = 0.0
ob_cube_012.location = (0.0, 0.0, 1.0)
ob_cube_012.lineart.crease_threshold = 0.0
ob_cube_011.location = (0.0, 0.0, 1.0)
ob_cube_011.lineart.crease_threshold = 0.0
ob_cube_010.location = (0.0, 0.0, 1.0)
ob_cube_010.lineart.crease_threshold = 0.0
ob_cube_005.location = (0.0, 0.0, 1.0)
ob_cube_005.lineart.crease_threshold = 0.0
ob_cube.location = (0.0, 0.0, 1.0)
ob_cube.lineart.crease_threshold = 0.0
ob_cube_059.location = (0.0, 0.0, 1.0)
ob_cube_059.lineart.crease_threshold = 0.0
ob_cube_058.location = (0.0, 0.0, 1.0)
ob_cube_058.lineart.crease_threshold = 0.0
ob_cube_057.location = (0.0, 0.0, 1.0)
ob_cube_057.lineart.crease_threshold = 0.0
ob_cube_056.location = (0.0, 0.0, 1.0)
ob_cube_056.lineart.crease_threshold = 0.0
ob_cube_055.location = (0.0, 0.0, 1.0)
ob_cube_055.lineart.crease_threshold = 0.0
ob_cube_001.location = (0.0, 0.0, 1.0)
ob_cube_001.lineart.crease_threshold = 0.0
ob_cube_064.location = (2.0, 2.0, 1.0)
ob_cube_064.scale = (3.0, 1.0, 1.0)
ob_cube_064.lineart.crease_threshold = 0.0
ob_cube_063.location = (2.0, 2.0, 1.0)
ob_cube_063.scale = (3.0, 1.0, 1.0)
ob_cube_063.lineart.crease_threshold = 0.0
ob_cube_062.location = (2.0, 2.0, 1.0)
ob_cube_062.scale = (3.0, 1.0, 1.0)
ob_cube_062.lineart.crease_threshold = 0.0
ob_cube_061.location = (2.0, 2.0, 1.0)
ob_cube_061.scale = (3.0, 1.0, 1.0)
ob_cube_061.lineart.crease_threshold = 0.0
ob_cube_060.location = (2.0, 2.0, 1.0)
ob_cube_060.scale = (3.0, 1.0, 1.0)
ob_cube_060.lineart.crease_threshold = 0.0
ob_cube_009.location = (2.0, 2.0, 1.0)
ob_cube_009.scale = (3.0, 1.0, 1.0)
ob_cube_009.lineart.crease_threshold = 0.0
ob_cube_069.location = (2.0, 4.0, 1.0)
ob_cube_069.lineart.crease_threshold = 0.0
ob_cube_068.location = (2.0, 4.0, 1.0)
ob_cube_068.lineart.crease_threshold = 0.0
ob_cube_067.location = (2.0, 4.0, 1.0)
ob_cube_067.lineart.crease_threshold = 0.0
ob_cube_066.location = (2.0, 4.0, 1.0)
ob_cube_066.lineart.crease_threshold = 0.0
ob_cube_065.location = (2.0, 4.0, 1.0)
ob_cube_065.lineart.crease_threshold = 0.0
ob_cube_002.location = (2.0, 4.0, 1.0)
ob_cube_002.lineart.crease_threshold = 0.0
ob_cube_074.location = (2.0, 6.0, 1.0)
ob_cube_074.scale = (5.0, 1.0, 1.0)
ob_cube_074.lineart.crease_threshold = 0.0
ob_cube_073.location = (2.0, 6.0, 1.0)
ob_cube_073.scale = (5.0, 1.0, 1.0)
ob_cube_073.lineart.crease_threshold = 0.0
ob_cube_072.location = (2.0, 6.0, 1.0)
ob_cube_072.scale = (5.0, 1.0, 1.0)
ob_cube_072.lineart.crease_threshold = 0.0
ob_cube_071.location = (2.0, 6.0, 1.0)
ob_cube_071.scale = (5.0, 1.0, 1.0)
ob_cube_071.lineart.crease_threshold = 0.0
ob_cube_070.location = (2.0, 6.0, 1.0)
ob_cube_070.scale = (5.0, 1.0, 1.0)
ob_cube_070.lineart.crease_threshold = 0.0
ob_cube_008.location = (2.0, 6.0, 1.0)
ob_cube_008.scale = (5.0, 1.0, 1.0)
ob_cube_008.lineart.crease_threshold = 0.0
ob_cube_079.location = (4.0, 8.0, 1.0)
ob_cube_079.scale = (1.0, 3.0, 1.0)
ob_cube_079.lineart.crease_threshold = 0.0
ob_cube_078.location = (4.0, 8.0, 1.0)
ob_cube_078.scale = (1.0, 3.0, 1.0)
ob_cube_078.lineart.crease_threshold = 0.0
ob_cube_077.location = (4.0, 8.0, 1.0)
ob_cube_077.scale = (1.0, 3.0, 1.0)
ob_cube_077.lineart.crease_threshold = 0.0
ob_cube_076.location = (4.0, 8.0, 1.0)
ob_cube_076.scale = (1.0, 3.0, 1.0)
ob_cube_076.lineart.crease_threshold = 0.0
ob_cube_075.location = (4.0, 8.0, 1.0)
ob_cube_075.scale = (1.0, 3.0, 1.0)
ob_cube_075.lineart.crease_threshold = 0.0
ob_cube_006.location = (4.0, 8.0, 1.0)
ob_cube_006.scale = (1.0, 3.0, 1.0)
ob_cube_006.lineart.crease_threshold = 0.0
ob_cube_084.location = (6.0, 10.0, 1.0)
ob_cube_084.lineart.crease_threshold = 0.0
ob_cube_083.location = (6.0, 10.0, 1.0)
ob_cube_083.lineart.crease_threshold = 0.0
ob_cube_082.location = (6.0, 10.0, 1.0)
ob_cube_082.lineart.crease_threshold = 0.0
ob_cube_081.location = (6.0, 10.0, 1.0)
ob_cube_081.lineart.crease_threshold = 0.0
ob_cube_080.location = (6.0, 10.0, 1.0)
ob_cube_080.lineart.crease_threshold = 0.0
ob_cube_007.location = (6.0, 10.0, 1.0)
ob_cube_007.lineart.crease_threshold = 0.0
ob_cube_089.location = (6.0, 4.0, 1.0)
ob_cube_089.lineart.crease_threshold = 0.0
ob_cube_088.location = (6.0, 4.0, 1.0)
ob_cube_088.lineart.crease_threshold = 0.0
ob_cube_087.location = (6.0, 4.0, 1.0)
ob_cube_087.lineart.crease_threshold = 0.0
ob_cube_086.location = (6.0, 4.0, 1.0)
ob_cube_086.lineart.crease_threshold = 0.0
ob_cube_085.location = (6.0, 4.0, 1.0)
ob_cube_085.lineart.crease_threshold = 0.0
ob_cube_003.location = (6.0, 4.0, 1.0)
ob_cube_003.lineart.crease_threshold = 0.0
ob_cube_094.location = (-2.0, 4.0, 1.0)
ob_cube_094.lineart.crease_threshold = 0.0
ob_cube_093.location = (-2.0, 4.0, 1.0)
ob_cube_093.lineart.crease_threshold = 0.0
ob_cube_092.location = (-2.0, 4.0, 1.0)
ob_cube_092.lineart.crease_threshold = 0.0
ob_cube_091.location = (-2.0, 4.0, 1.0)
ob_cube_091.lineart.crease_threshold = 0.0
ob_cube_090.location = (-2.0, 4.0, 1.0)
ob_cube_090.lineart.crease_threshold = 0.0
ob_cube_004.location = (-2.0, 4.0, 1.0)
ob_cube_004.lineart.crease_threshold = 0.0

# ---- collection membership
col_collection_1.objects.link(ob_cube_054)
col_collection_1.objects.link(ob_cube_053)
col_collection_1.objects.link(ob_cube_052)
col_collection_1.objects.link(ob_cube_051)
col_collection_1.objects.link(ob_cube_050)
col_collection_1.objects.link(ob_cube_049)
col_collection_1.objects.link(ob_cube_048)
col_collection_1.objects.link(ob_cube_047)
col_collection_1.objects.link(ob_cube_046)
col_collection_1.objects.link(ob_cube_045)
col_collection_1.objects.link(ob_cube_044)
col_collection_1.objects.link(ob_cube_043)
col_collection_1.objects.link(ob_cube_042)
col_collection_1.objects.link(ob_cube_041)
col_collection_1.objects.link(ob_cube_040)
col_collection_1.objects.link(ob_cube_039)
col_collection_1.objects.link(ob_cube_038)
col_collection_1.objects.link(ob_cube_037)
col_collection_1.objects.link(ob_cube_036)
col_collection_1.objects.link(ob_cube_035)
col_collection_1.objects.link(ob_cube_034)
col_collection_1.objects.link(ob_cube_033)
col_collection_1.objects.link(ob_cube_032)
col_collection_1.objects.link(ob_cube_031)
col_collection_1.objects.link(ob_cube_030)
col_collection_1.objects.link(ob_cube_029)
col_collection_1.objects.link(ob_cube_028)
col_collection_1.objects.link(ob_cube_027)
col_collection_1.objects.link(ob_cube_026)
col_collection_1.objects.link(ob_cube_025)
col_collection_1.objects.link(ob_cube_024)
col_collection_1.objects.link(ob_cube_023)
col_collection_1.objects.link(ob_cube_022)
col_collection_1.objects.link(ob_cube_021)
col_collection_1.objects.link(ob_cube_020)
col_collection_1.objects.link(ob_cube_019)
col_collection_1.objects.link(ob_cube_018)
col_collection_1.objects.link(ob_cube_017)
col_collection_1.objects.link(ob_cube_016)
col_collection_1.objects.link(ob_cube_015)
col_collection_1.objects.link(ob_cube_014)
col_collection_1.objects.link(ob_cube_013)
col_collection_1.objects.link(ob_cube_012)
col_collection_1.objects.link(ob_cube_011)
col_collection_1.objects.link(ob_cube_010)
col_collection_1.objects.link(ob_cube_005)
col_collection_1.objects.link(ob_cube)
col_collection_2.objects.link(ob_cube_059)
col_collection_2.objects.link(ob_cube_058)
col_collection_2.objects.link(ob_cube_057)
col_collection_2.objects.link(ob_cube_056)
col_collection_2.objects.link(ob_cube_055)
col_collection_2.objects.link(ob_cube_001)
col_collection_3.objects.link(ob_cube_064)
col_collection_3.objects.link(ob_cube_063)
col_collection_3.objects.link(ob_cube_062)
col_collection_3.objects.link(ob_cube_061)
col_collection_3.objects.link(ob_cube_060)
col_collection_3.objects.link(ob_cube_009)
col_collection_4.objects.link(ob_cube_069)
col_collection_4.objects.link(ob_cube_068)
col_collection_4.objects.link(ob_cube_067)
col_collection_4.objects.link(ob_cube_066)
col_collection_4.objects.link(ob_cube_065)
col_collection_4.objects.link(ob_cube_002)
col_collection_5.objects.link(ob_cube_074)
col_collection_5.objects.link(ob_cube_073)
col_collection_5.objects.link(ob_cube_072)
col_collection_5.objects.link(ob_cube_071)
col_collection_5.objects.link(ob_cube_070)
col_collection_5.objects.link(ob_cube_008)
col_collection_6.objects.link(ob_cube_079)
col_collection_6.objects.link(ob_cube_078)
col_collection_6.objects.link(ob_cube_077)
col_collection_6.objects.link(ob_cube_076)
col_collection_6.objects.link(ob_cube_075)
col_collection_6.objects.link(ob_cube_006)
col_collection_7.objects.link(ob_cube_084)
col_collection_7.objects.link(ob_cube_083)
col_collection_7.objects.link(ob_cube_082)
col_collection_7.objects.link(ob_cube_081)
col_collection_7.objects.link(ob_cube_080)
col_collection_7.objects.link(ob_cube_007)
col_collection_8.objects.link(ob_cube_089)
col_collection_8.objects.link(ob_cube_088)
col_collection_8.objects.link(ob_cube_087)
col_collection_8.objects.link(ob_cube_086)
col_collection_8.objects.link(ob_cube_085)
col_collection_8.objects.link(ob_cube_003)
col_collection_9.objects.link(ob_cube_094)
col_collection_9.objects.link(ob_cube_093)
col_collection_9.objects.link(ob_cube_092)
col_collection_9.objects.link(ob_cube_091)
col_collection_9.objects.link(ob_cube_090)
col_collection_9.objects.link(ob_cube_004)

# ---- scene / render settings (as saved in the file)
scene.frame_start = 1; scene.frame_end = 250; scene.frame_set(1)
scene.render.engine = 'BLENDER_EEVEE_NEXT'
scene.render.resolution_percentage = 50
scene.render.dither_intensity = 0.0
scene.cycles.use_denoising = False
scene.cycles.samples = 128
scene.cycles.sampling_pattern = 'TABULATED_SOBOL'
scene.cycles.use_adaptive_sampling = False
scene.cycles.use_light_tree = False
scene.cycles.blur_glossy = 0.0
scene.cycles.sample_clamp_indirect = 0.0
scene.view_settings.view_transform = 'Standard'
bpy.context.view_layer.update()

# ---- added for rendering (the .blend has no active camera and no usable light): camera, sun
cam_auto = bpy.data.cameras.new('AutoCamera')
cam_auto.lens = 50.0
cam_auto.sensor_width = 36.0
cam_auto.clip_end = 1000.0
ob_auto_camera = bpy.data.objects.new('AutoCamera', cam_auto)
scene.collection.objects.link(ob_auto_camera)
ob_auto_camera.location = (16.7166, -12.6599, 12.2733)
ob_auto_camera.rotation_euler = (1.09748, -7.21219e-08, 0.694738)
scene.camera = ob_auto_camera
light_auto_sun = bpy.data.lights.new('AutoSun', 'SUN')
light_auto_sun.energy = 3.0
light_auto_sun.angle = 0.0523599
ob_auto_sun = bpy.data.objects.new('AutoSun', light_auto_sun)
scene.collection.objects.link(ob_auto_sun)
ob_auto_sun.rotation_euler = (0.872665, 0.174533, 0.523599)
bpy.context.view_layer.update()
